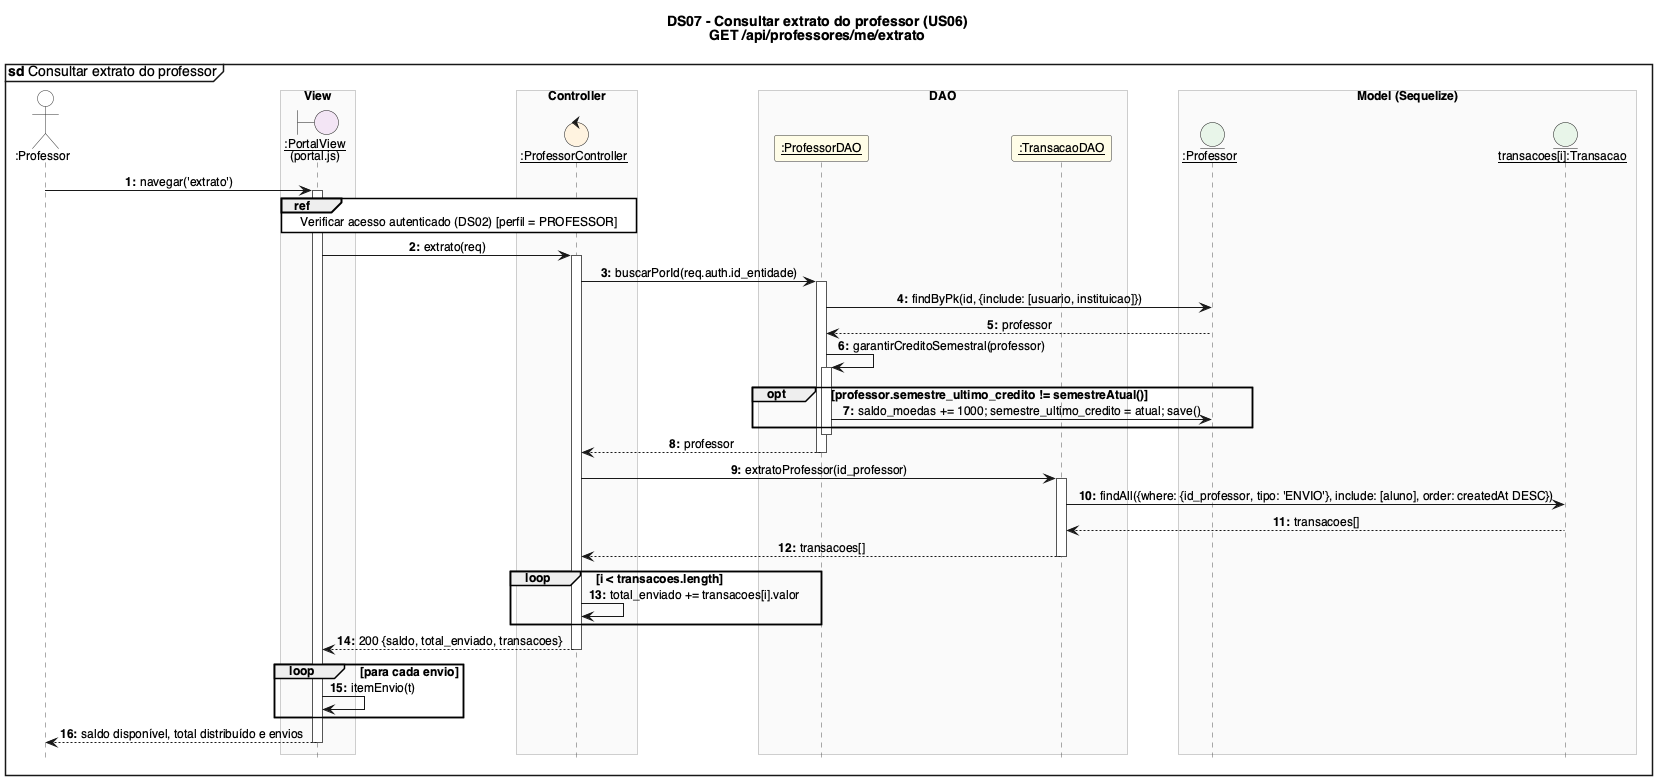

The diagram above was rendered by PlantUML. Its source (embedded in the PNG):
@startuml DS07_Consultar_extrato_do_professor
!include _estilo.iuml
mainframe **sd** Consultar extrato do professor
title DS07 - Consultar extrato do professor (US06)\nGET /api/professores/me/extrato

actor ":Professor" as U
box "View" #FAFAFA
boundary "__:PortalView__\n(portal.js)" as V
end box
box "Controller" #FAFAFA
control "__:ProfessorController__" as PC
end box
box "DAO" #FAFAFA
participant "__:ProfessorDAO__" as PD
participant "__:TransacaoDAO__" as TD
end box
box "Model (Sequelize)" #FAFAFA
entity "__:Professor__" as P
entity "__transacoes[i]:Transacao__" as T
end box

U -> V : navegar('extrato')
activate V
ref over V, PC : Verificar acesso autenticado (DS02) [perfil = PROFESSOR]
V -> PC : extrato(req)
activate PC
PC -> PD : buscarPorId(req.auth.id_entidade)
activate PD
PD -> P : findByPk(id, {include: [usuario, instituicao]})
P --> PD : professor
PD -> PD : garantirCreditoSemestral(professor)
activate PD
opt professor.semestre_ultimo_credito != semestreAtual()
  PD -> P : saldo_moedas += 1000; semestre_ultimo_credito = atual; save()
end
deactivate PD
PD --> PC : professor
deactivate PD
PC -> TD : extratoProfessor(id_professor)
activate TD
TD -> T : findAll({where: {id_professor, tipo: 'ENVIO'}, include: [aluno], order: createdAt DESC})
T --> TD : transacoes[]
TD --> PC : transacoes[]
deactivate TD
loop i < transacoes.length
  PC -> PC : total_enviado += transacoes[i].valor
end
PC --> V : 200 {saldo, total_enviado, transacoes}
deactivate PC
loop para cada envio
  V -> V : itemEnvio(t)
end
V --> U : saldo disponível, total distribuído e envios
deactivate V
@enduml